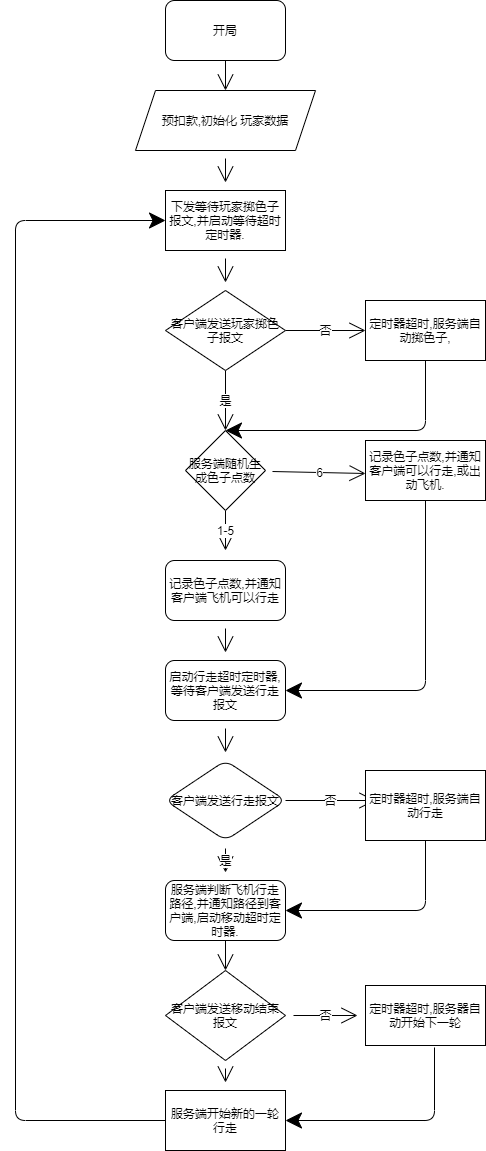

The diagram above was exported from draw.io. Its source (the exported page's mxGraphModel, read from the mxfile embedded in the PNG):
<mxGraphModel dx="1422" dy="762" grid="1" gridSize="10" guides="1" tooltips="1" connect="1" arrows="1" fold="1" page="1" pageScale="1" pageWidth="827" pageHeight="1169" math="0" shadow="0">
  <root>
    <mxCell id="0" />
    <mxCell id="1" parent="0" />
    <mxCell id="Bkar3hDTV0dxBTEnMvLy-5" style="edgeStyle=none;curved=1;rounded=0;orthogonalLoop=1;jettySize=auto;html=1;exitX=0.5;exitY=1;exitDx=0;exitDy=0;endArrow=open;startSize=14;endSize=14;targetPerimeterSpacing=8;startArrow=none;" parent="1" source="Bkar3hDTV0dxBTEnMvLy-6" edge="1">
      <mxGeometry relative="1" as="geometry">
        <mxPoint x="350" y="130" as="targetPoint" />
      </mxGeometry>
    </mxCell>
    <mxCell id="Bkar3hDTV0dxBTEnMvLy-19" style="edgeStyle=none;curved=1;rounded=0;orthogonalLoop=1;jettySize=auto;html=1;exitX=0.5;exitY=1;exitDx=0;exitDy=0;entryX=0.5;entryY=0;entryDx=0;entryDy=0;endArrow=open;startSize=14;endSize=14;sourcePerimeterSpacing=8;targetPerimeterSpacing=8;" parent="1" source="Bkar3hDTV0dxBTEnMvLy-4" target="Bkar3hDTV0dxBTEnMvLy-6" edge="1">
      <mxGeometry relative="1" as="geometry" />
    </mxCell>
    <mxCell id="Bkar3hDTV0dxBTEnMvLy-4" value="开局" style="rounded=1;whiteSpace=wrap;html=1;hachureGap=4;pointerEvents=0;" parent="1" vertex="1">
      <mxGeometry x="290" y="10" width="120" height="60" as="geometry" />
    </mxCell>
    <mxCell id="Bkar3hDTV0dxBTEnMvLy-10" value="" style="edgeStyle=none;curved=1;rounded=0;orthogonalLoop=1;jettySize=auto;html=1;endArrow=open;startSize=14;endSize=14;sourcePerimeterSpacing=8;targetPerimeterSpacing=8;" parent="1" source="Bkar3hDTV0dxBTEnMvLy-6" target="Bkar3hDTV0dxBTEnMvLy-9" edge="1">
      <mxGeometry relative="1" as="geometry" />
    </mxCell>
    <mxCell id="Bkar3hDTV0dxBTEnMvLy-12" value="" style="edgeStyle=none;curved=1;rounded=0;orthogonalLoop=1;jettySize=auto;html=1;endArrow=open;startSize=14;endSize=14;sourcePerimeterSpacing=8;targetPerimeterSpacing=8;" parent="1" source="Bkar3hDTV0dxBTEnMvLy-9" target="Bkar3hDTV0dxBTEnMvLy-11" edge="1">
      <mxGeometry relative="1" as="geometry" />
    </mxCell>
    <mxCell id="Bkar3hDTV0dxBTEnMvLy-9" value="下发等待玩家掷色子报文,并启动等待超时定时器." style="whiteSpace=wrap;html=1;hachureGap=4;" parent="1" vertex="1">
      <mxGeometry x="290" y="200" width="120" height="60" as="geometry" />
    </mxCell>
    <mxCell id="Bkar3hDTV0dxBTEnMvLy-20" value="是" style="edgeStyle=none;curved=1;rounded=0;orthogonalLoop=1;jettySize=auto;html=1;exitX=0.5;exitY=1;exitDx=0;exitDy=0;entryX=0.5;entryY=0;entryDx=0;entryDy=0;endArrow=open;startSize=14;endSize=14;sourcePerimeterSpacing=8;targetPerimeterSpacing=8;" parent="1" source="Bkar3hDTV0dxBTEnMvLy-11" edge="1">
      <mxGeometry relative="1" as="geometry">
        <mxPoint x="350" y="440" as="targetPoint" />
      </mxGeometry>
    </mxCell>
    <mxCell id="Bkar3hDTV0dxBTEnMvLy-21" value="否" style="edgeStyle=none;curved=1;rounded=0;orthogonalLoop=1;jettySize=auto;html=1;exitX=1;exitY=0.5;exitDx=0;exitDy=0;entryX=0;entryY=0.5;entryDx=0;entryDy=0;endArrow=open;startSize=14;endSize=14;sourcePerimeterSpacing=8;targetPerimeterSpacing=8;" parent="1" source="Bkar3hDTV0dxBTEnMvLy-11" target="Bkar3hDTV0dxBTEnMvLy-15" edge="1">
      <mxGeometry relative="1" as="geometry" />
    </mxCell>
    <mxCell id="Bkar3hDTV0dxBTEnMvLy-11" value="客户端发送玩家掷色子报文" style="rhombus;whiteSpace=wrap;html=1;hachureGap=4;" parent="1" vertex="1">
      <mxGeometry x="290" y="300" width="120" height="80" as="geometry" />
    </mxCell>
    <mxCell id="Bkar3hDTV0dxBTEnMvLy-15" value="定时器超时,服务端自动掷色子," style="whiteSpace=wrap;html=1;hachureGap=4;" parent="1" vertex="1">
      <mxGeometry x="490" y="310" width="120" height="60" as="geometry" />
    </mxCell>
    <mxCell id="Bkar3hDTV0dxBTEnMvLy-6" value="预扣款,初始化 玩家数据" style="shape=parallelogram;perimeter=parallelogramPerimeter;whiteSpace=wrap;html=1;fixedSize=1;hachureGap=4;pointerEvents=0;" parent="1" vertex="1">
      <mxGeometry x="260" y="100" width="180" height="60" as="geometry" />
    </mxCell>
    <mxCell id="Bkar3hDTV0dxBTEnMvLy-23" value="6" style="edgeStyle=none;curved=1;rounded=0;orthogonalLoop=1;jettySize=auto;html=1;endArrow=open;startSize=14;endSize=14;sourcePerimeterSpacing=8;targetPerimeterSpacing=8;" parent="1" source="Bkar3hDTV0dxBTEnMvLy-22" edge="1">
      <mxGeometry relative="1" as="geometry">
        <mxPoint x="490" y="483" as="targetPoint" />
      </mxGeometry>
    </mxCell>
    <mxCell id="Bkar3hDTV0dxBTEnMvLy-25" value="1-5" style="edgeStyle=none;curved=1;rounded=0;orthogonalLoop=1;jettySize=auto;html=1;exitX=0.5;exitY=1;exitDx=0;exitDy=0;endArrow=open;startSize=14;endSize=14;sourcePerimeterSpacing=8;targetPerimeterSpacing=8;" parent="1" source="Bkar3hDTV0dxBTEnMvLy-22" edge="1">
      <mxGeometry relative="1" as="geometry">
        <mxPoint x="350" y="560" as="targetPoint" />
      </mxGeometry>
    </mxCell>
    <mxCell id="Bkar3hDTV0dxBTEnMvLy-22" value="&lt;span&gt;服务端随机生成色子点数&lt;/span&gt;" style="rhombus;whiteSpace=wrap;html=1;hachureGap=4;pointerEvents=0;" parent="1" vertex="1">
      <mxGeometry x="310" y="440" width="80" height="80" as="geometry" />
    </mxCell>
    <mxCell id="Bkar3hDTV0dxBTEnMvLy-24" value="记录色子点数,并通知客户端可以行走,或出动飞机." style="rounded=0;whiteSpace=wrap;html=1;hachureGap=4;pointerEvents=0;" parent="1" vertex="1">
      <mxGeometry x="490" y="450" width="120" height="60" as="geometry" />
    </mxCell>
    <mxCell id="Bkar3hDTV0dxBTEnMvLy-28" value="" style="edgeStyle=none;curved=1;rounded=0;orthogonalLoop=1;jettySize=auto;html=1;endArrow=open;startSize=14;endSize=14;sourcePerimeterSpacing=8;targetPerimeterSpacing=8;" parent="1" source="Bkar3hDTV0dxBTEnMvLy-26" target="Bkar3hDTV0dxBTEnMvLy-27" edge="1">
      <mxGeometry relative="1" as="geometry" />
    </mxCell>
    <mxCell id="Bkar3hDTV0dxBTEnMvLy-26" value="记录色子点数,并通知客户端飞机可以行走" style="rounded=1;whiteSpace=wrap;html=1;hachureGap=4;pointerEvents=0;" parent="1" vertex="1">
      <mxGeometry x="290" y="570" width="120" height="60" as="geometry" />
    </mxCell>
    <mxCell id="Bkar3hDTV0dxBTEnMvLy-39" value="" style="edgeStyle=none;curved=1;rounded=0;orthogonalLoop=1;jettySize=auto;html=1;endArrow=open;startSize=14;endSize=14;sourcePerimeterSpacing=8;targetPerimeterSpacing=8;" parent="1" source="Bkar3hDTV0dxBTEnMvLy-27" target="Bkar3hDTV0dxBTEnMvLy-38" edge="1">
      <mxGeometry relative="1" as="geometry" />
    </mxCell>
    <mxCell id="Bkar3hDTV0dxBTEnMvLy-27" value="启动行走超时定时器,等待客户端发送行走报文" style="rounded=1;whiteSpace=wrap;html=1;hachureGap=4;pointerEvents=0;" parent="1" vertex="1">
      <mxGeometry x="290" y="670" width="120" height="60" as="geometry" />
    </mxCell>
    <mxCell id="Bkar3hDTV0dxBTEnMvLy-35" value="" style="endArrow=classic;html=1;startSize=14;endSize=14;sourcePerimeterSpacing=8;targetPerimeterSpacing=8;exitX=0.5;exitY=1;exitDx=0;exitDy=0;entryX=1;entryY=0.5;entryDx=0;entryDy=0;" parent="1" source="Bkar3hDTV0dxBTEnMvLy-24" target="Bkar3hDTV0dxBTEnMvLy-27" edge="1">
      <mxGeometry width="50" height="50" relative="1" as="geometry">
        <mxPoint x="525" y="670" as="sourcePoint" />
        <mxPoint x="420" y="700" as="targetPoint" />
        <Array as="points">
          <mxPoint x="550" y="700" />
        </Array>
      </mxGeometry>
    </mxCell>
    <mxCell id="Bkar3hDTV0dxBTEnMvLy-36" value="" style="endArrow=classic;html=1;startSize=14;endSize=14;sourcePerimeterSpacing=8;targetPerimeterSpacing=8;entryX=0.5;entryY=0;entryDx=0;entryDy=0;exitX=0.5;exitY=1;exitDx=0;exitDy=0;" parent="1" source="Bkar3hDTV0dxBTEnMvLy-15" target="Bkar3hDTV0dxBTEnMvLy-22" edge="1">
      <mxGeometry width="50" height="50" relative="1" as="geometry">
        <mxPoint x="490" y="440" as="sourcePoint" />
        <mxPoint x="540" y="390" as="targetPoint" />
        <Array as="points">
          <mxPoint x="550" y="440" />
        </Array>
      </mxGeometry>
    </mxCell>
    <mxCell id="Bkar3hDTV0dxBTEnMvLy-41" value="是" style="edgeStyle=none;curved=1;rounded=0;orthogonalLoop=1;jettySize=auto;html=1;endArrow=open;startSize=14;endSize=14;sourcePerimeterSpacing=8;targetPerimeterSpacing=8;" parent="1" source="Bkar3hDTV0dxBTEnMvLy-38" target="Bkar3hDTV0dxBTEnMvLy-40" edge="1">
      <mxGeometry relative="1" as="geometry" />
    </mxCell>
    <mxCell id="Bkar3hDTV0dxBTEnMvLy-42" value="否" style="edgeStyle=none;curved=1;rounded=0;orthogonalLoop=1;jettySize=auto;html=1;exitX=1;exitY=0.5;exitDx=0;exitDy=0;endArrow=open;startSize=14;endSize=14;sourcePerimeterSpacing=8;targetPerimeterSpacing=8;" parent="1" source="Bkar3hDTV0dxBTEnMvLy-38" edge="1">
      <mxGeometry relative="1" as="geometry">
        <mxPoint x="500" y="810" as="targetPoint" />
      </mxGeometry>
    </mxCell>
    <mxCell id="Bkar3hDTV0dxBTEnMvLy-38" value="客户端发送行走报文" style="rhombus;whiteSpace=wrap;html=1;rounded=1;hachureGap=4;" parent="1" vertex="1">
      <mxGeometry x="290" y="770" width="120" height="80" as="geometry" />
    </mxCell>
    <mxCell id="Bkar3hDTV0dxBTEnMvLy-46" style="edgeStyle=none;curved=1;rounded=0;orthogonalLoop=1;jettySize=auto;html=1;exitX=0.5;exitY=1;exitDx=0;exitDy=0;endArrow=open;startSize=14;endSize=14;sourcePerimeterSpacing=8;targetPerimeterSpacing=8;" parent="1" source="Bkar3hDTV0dxBTEnMvLy-40" edge="1">
      <mxGeometry relative="1" as="geometry">
        <mxPoint x="350" y="980" as="targetPoint" />
      </mxGeometry>
    </mxCell>
    <mxCell id="Bkar3hDTV0dxBTEnMvLy-40" value="服务端判断飞机行走路径,并通知路径到客户端,启动移动超时定时器." style="whiteSpace=wrap;html=1;rounded=1;hachureGap=4;" parent="1" vertex="1">
      <mxGeometry x="290" y="890" width="120" height="60" as="geometry" />
    </mxCell>
    <mxCell id="Bkar3hDTV0dxBTEnMvLy-43" value="定时器超时,服务端自动行走" style="rounded=0;whiteSpace=wrap;html=1;hachureGap=4;pointerEvents=0;" parent="1" vertex="1">
      <mxGeometry x="490" y="780" width="120" height="70" as="geometry" />
    </mxCell>
    <mxCell id="Bkar3hDTV0dxBTEnMvLy-45" value="" style="endArrow=classic;html=1;startSize=14;endSize=14;sourcePerimeterSpacing=8;targetPerimeterSpacing=8;entryX=1;entryY=0.5;entryDx=0;entryDy=0;exitX=0.5;exitY=1;exitDx=0;exitDy=0;" parent="1" source="Bkar3hDTV0dxBTEnMvLy-43" target="Bkar3hDTV0dxBTEnMvLy-40" edge="1">
      <mxGeometry width="50" height="50" relative="1" as="geometry">
        <mxPoint x="560" y="940" as="sourcePoint" />
        <mxPoint x="610" y="890" as="targetPoint" />
        <Array as="points">
          <mxPoint x="550" y="920" />
        </Array>
      </mxGeometry>
    </mxCell>
    <mxCell id="Bkar3hDTV0dxBTEnMvLy-49" value="否" style="edgeStyle=none;curved=1;rounded=0;orthogonalLoop=1;jettySize=auto;html=1;endArrow=open;startSize=14;endSize=14;sourcePerimeterSpacing=8;targetPerimeterSpacing=8;" parent="1" source="Bkar3hDTV0dxBTEnMvLy-47" target="Bkar3hDTV0dxBTEnMvLy-48" edge="1">
      <mxGeometry relative="1" as="geometry" />
    </mxCell>
    <mxCell id="Bkar3hDTV0dxBTEnMvLy-55" value="" style="edgeStyle=none;curved=1;rounded=0;orthogonalLoop=1;jettySize=auto;html=1;endArrow=open;startSize=14;endSize=14;sourcePerimeterSpacing=8;targetPerimeterSpacing=8;" parent="1" source="Bkar3hDTV0dxBTEnMvLy-47" target="Bkar3hDTV0dxBTEnMvLy-54" edge="1">
      <mxGeometry relative="1" as="geometry" />
    </mxCell>
    <mxCell id="Bkar3hDTV0dxBTEnMvLy-47" value="客户端发送移动结束报文" style="rhombus;whiteSpace=wrap;html=1;hachureGap=4;pointerEvents=0;" parent="1" vertex="1">
      <mxGeometry x="290" y="980" width="120" height="90" as="geometry" />
    </mxCell>
    <mxCell id="Bkar3hDTV0dxBTEnMvLy-48" value="定时器超时,服务器自动开始下一轮" style="whiteSpace=wrap;html=1;hachureGap=4;" parent="1" vertex="1">
      <mxGeometry x="490" y="995" width="120" height="60" as="geometry" />
    </mxCell>
    <mxCell id="Bkar3hDTV0dxBTEnMvLy-54" value="服务端开始新的一轮行走" style="whiteSpace=wrap;html=1;hachureGap=4;" parent="1" vertex="1">
      <mxGeometry x="290" y="1100" width="120" height="60" as="geometry" />
    </mxCell>
    <mxCell id="Bkar3hDTV0dxBTEnMvLy-57" value="" style="endArrow=classic;html=1;startSize=14;endSize=14;sourcePerimeterSpacing=8;targetPerimeterSpacing=8;entryX=1;entryY=0.5;entryDx=0;entryDy=0;exitX=0.575;exitY=1.033;exitDx=0;exitDy=0;exitPerimeter=0;" parent="1" source="Bkar3hDTV0dxBTEnMvLy-48" target="Bkar3hDTV0dxBTEnMvLy-54" edge="1">
      <mxGeometry width="50" height="50" relative="1" as="geometry">
        <mxPoint x="540" y="1140" as="sourcePoint" />
        <mxPoint x="590" y="1090" as="targetPoint" />
        <Array as="points">
          <mxPoint x="559" y="1130" />
        </Array>
      </mxGeometry>
    </mxCell>
    <mxCell id="Bkar3hDTV0dxBTEnMvLy-59" value="" style="endArrow=classic;html=1;startSize=14;endSize=14;sourcePerimeterSpacing=8;targetPerimeterSpacing=8;exitX=0;exitY=0.5;exitDx=0;exitDy=0;entryX=0;entryY=0.5;entryDx=0;entryDy=0;" parent="1" source="Bkar3hDTV0dxBTEnMvLy-54" target="Bkar3hDTV0dxBTEnMvLy-9" edge="1">
      <mxGeometry width="50" height="50" relative="1" as="geometry">
        <mxPoint x="180" y="1130" as="sourcePoint" />
        <mxPoint x="140" y="110" as="targetPoint" />
        <Array as="points">
          <mxPoint x="140" y="1130" />
          <mxPoint x="140" y="230" />
        </Array>
      </mxGeometry>
    </mxCell>
  </root>
</mxGraphModel>